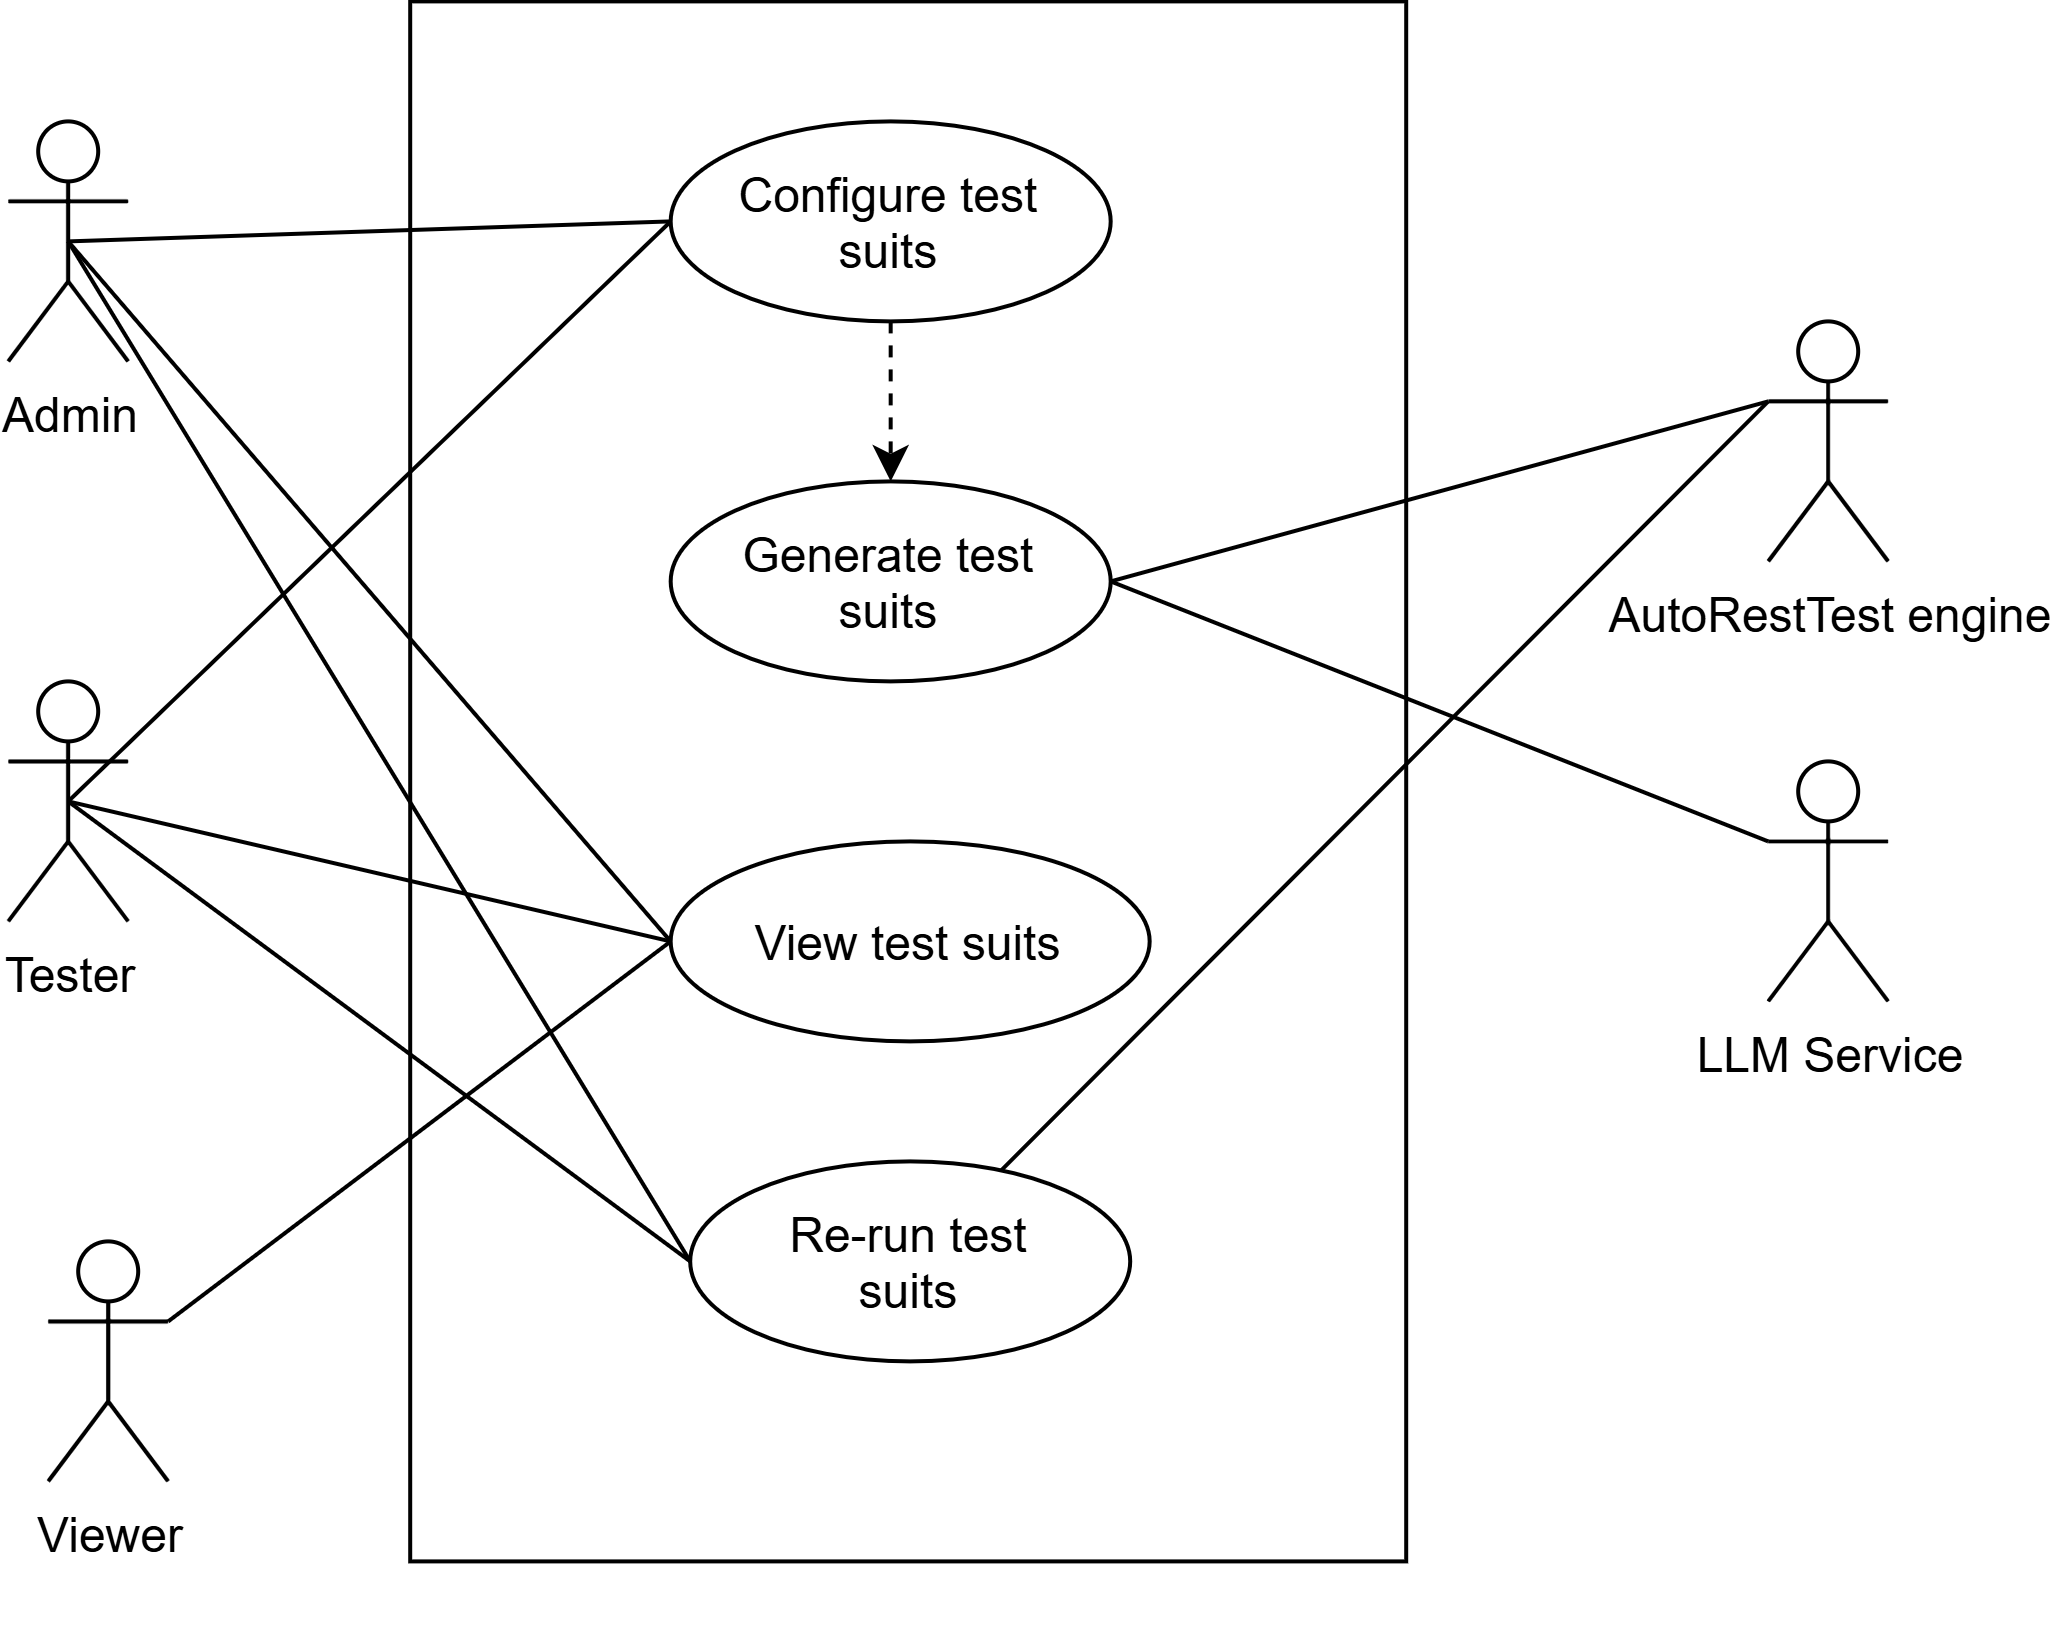

The diagram above was exported from draw.io. Its source (the exported page's mxGraphModel, read from the mxfile embedded in the PNG):
<mxGraphModel dx="1078" dy="446" grid="1" gridSize="10" guides="1" tooltips="1" connect="1" arrows="1" fold="1" page="1" pageScale="1" pageWidth="850" pageHeight="1100" math="0" shadow="0">
  <root>
    <mxCell id="uOHWeoM7XU7gkqe0jQir-0" />
    <mxCell id="uOHWeoM7XU7gkqe0jQir-1" parent="uOHWeoM7XU7gkqe0jQir-0" />
    <mxCell id="uOHWeoM7XU7gkqe0jQir-2" parent="uOHWeoM7XU7gkqe0jQir-1" style="rounded=0;whiteSpace=wrap;html=1;" value="" vertex="1">
      <mxGeometry height="390" width="249" x="670.5" y="250" as="geometry" />
    </mxCell>
    <mxCell id="uOHWeoM7XU7gkqe0jQir-3" parent="uOHWeoM7XU7gkqe0jQir-1" style="ellipse;whiteSpace=wrap;html=1;shapeInside=1;" value="Generate test suits" vertex="1">
      <mxGeometry height="50" width="110" x="735.62" y="370" as="geometry" />
    </mxCell>
    <mxCell id="nWpiAYlyfxGTe4dKV1X8-2" edge="1" parent="uOHWeoM7XU7gkqe0jQir-1" source="uOHWeoM7XU7gkqe0jQir-4" style="rounded=0;orthogonalLoop=1;jettySize=auto;html=1;entryX=0.5;entryY=0;entryDx=0;entryDy=0;endArrow=classic;endFill=1;dashed=1;" target="uOHWeoM7XU7gkqe0jQir-3">
      <mxGeometry relative="1" as="geometry" />
    </mxCell>
    <mxCell id="uOHWeoM7XU7gkqe0jQir-4" parent="uOHWeoM7XU7gkqe0jQir-1" style="ellipse;whiteSpace=wrap;html=1;shapeInside=1;" value="Configure test suits" vertex="1">
      <mxGeometry height="50" width="110" x="735.62" y="280" as="geometry" />
    </mxCell>
    <mxCell id="uOHWeoM7XU7gkqe0jQir-5" parent="uOHWeoM7XU7gkqe0jQir-1" style="ellipse;whiteSpace=wrap;html=1;shapeInside=1;" value="View test suits" vertex="1">
      <mxGeometry height="50" width="119.75" x="735.62" y="460" as="geometry" />
    </mxCell>
    <mxCell id="uOHWeoM7XU7gkqe0jQir-6" parent="uOHWeoM7XU7gkqe0jQir-1" style="ellipse;whiteSpace=wrap;html=1;shapeInside=1;" value="&lt;span style=&quot;line-height: 115%;&quot;&gt;&lt;font style=&quot;font-size: 12px;&quot;&gt;Re-run test suits&lt;/font&gt;&lt;/span&gt;" vertex="1">
      <mxGeometry height="50" width="110" x="740.5" y="540" as="geometry" />
    </mxCell>
    <object label="AutoRestTest engine" id="uOHWeoM7XU7gkqe0jQir-8">
      <mxCell parent="uOHWeoM7XU7gkqe0jQir-1" style="shape=umlActor;verticalLabelPosition=bottom;verticalAlign=top;html=1;outlineConnect=0;" vertex="1">
        <mxGeometry height="60" width="30" x="1010" y="330" as="geometry" />
      </mxCell>
    </object>
    <object label="LLM Service" id="uOHWeoM7XU7gkqe0jQir-9">
      <mxCell parent="uOHWeoM7XU7gkqe0jQir-1" style="shape=umlActor;verticalLabelPosition=bottom;verticalAlign=top;html=1;outlineConnect=0;" vertex="1">
        <mxGeometry height="60" width="30" x="1010" y="440" as="geometry" />
      </mxCell>
    </object>
    <mxCell id="uOHWeoM7XU7gkqe0jQir-11" edge="1" parent="uOHWeoM7XU7gkqe0jQir-1" source="uOHWeoM7XU7gkqe0jQir-6" style="rounded=0;orthogonalLoop=1;jettySize=auto;html=1;entryX=0;entryY=0.3333333333333333;entryDx=0;entryDy=0;entryPerimeter=0;endArrow=none;endFill=0;" target="uOHWeoM7XU7gkqe0jQir-8">
      <mxGeometry relative="1" as="geometry" />
    </mxCell>
    <mxCell id="uOHWeoM7XU7gkqe0jQir-14" edge="1" parent="uOHWeoM7XU7gkqe0jQir-1" source="uOHWeoM7XU7gkqe0jQir-15" style="rounded=0;orthogonalLoop=1;jettySize=auto;html=1;exitX=0.5;exitY=0.5;exitDx=0;exitDy=0;exitPerimeter=0;entryX=0;entryY=0.5;entryDx=0;entryDy=0;endArrow=none;endFill=0;" target="uOHWeoM7XU7gkqe0jQir-4">
      <mxGeometry relative="1" as="geometry" />
    </mxCell>
    <mxCell id="teR0SRAVFZRO0Lp3tn6f-0" edge="1" parent="uOHWeoM7XU7gkqe0jQir-1" source="uOHWeoM7XU7gkqe0jQir-15" style="rounded=0;orthogonalLoop=1;jettySize=auto;html=1;exitX=0.5;exitY=0.5;exitDx=0;exitDy=0;exitPerimeter=0;entryX=0;entryY=0.5;entryDx=0;entryDy=0;endArrow=none;endFill=0;" target="uOHWeoM7XU7gkqe0jQir-5">
      <mxGeometry relative="1" as="geometry" />
    </mxCell>
    <mxCell id="nWpiAYlyfxGTe4dKV1X8-5" edge="1" parent="uOHWeoM7XU7gkqe0jQir-1" source="uOHWeoM7XU7gkqe0jQir-15" style="rounded=0;orthogonalLoop=1;jettySize=auto;html=1;exitX=0.5;exitY=0.5;exitDx=0;exitDy=0;exitPerimeter=0;entryX=0;entryY=0.5;entryDx=0;entryDy=0;endArrow=none;endFill=0;" target="uOHWeoM7XU7gkqe0jQir-6">
      <mxGeometry relative="1" as="geometry" />
    </mxCell>
    <object label="Admin" id="uOHWeoM7XU7gkqe0jQir-15">
      <mxCell parent="uOHWeoM7XU7gkqe0jQir-1" style="shape=umlActor;verticalLabelPosition=bottom;verticalAlign=top;html=1;outlineConnect=0;" vertex="1">
        <mxGeometry height="60" width="30" x="570" y="280" as="geometry" />
      </mxCell>
    </object>
    <mxCell id="uOHWeoM7XU7gkqe0jQir-16" edge="1" parent="uOHWeoM7XU7gkqe0jQir-1" source="uOHWeoM7XU7gkqe0jQir-18" style="rounded=0;orthogonalLoop=1;jettySize=auto;html=1;exitX=0.5;exitY=0.5;exitDx=0;exitDy=0;exitPerimeter=0;entryX=0;entryY=0.5;entryDx=0;entryDy=0;endArrow=none;endFill=0;startArrow=none;startFill=0;" target="uOHWeoM7XU7gkqe0jQir-6">
      <mxGeometry relative="1" as="geometry" />
    </mxCell>
    <mxCell id="teR0SRAVFZRO0Lp3tn6f-5" edge="1" parent="uOHWeoM7XU7gkqe0jQir-1" source="uOHWeoM7XU7gkqe0jQir-18" style="rounded=0;orthogonalLoop=1;jettySize=auto;html=1;exitX=0.5;exitY=0.5;exitDx=0;exitDy=0;exitPerimeter=0;entryX=0;entryY=0.5;entryDx=0;entryDy=0;endArrow=none;endFill=0;" target="uOHWeoM7XU7gkqe0jQir-4">
      <mxGeometry relative="1" as="geometry" />
    </mxCell>
    <mxCell id="nWpiAYlyfxGTe4dKV1X8-1" edge="1" parent="uOHWeoM7XU7gkqe0jQir-1" source="uOHWeoM7XU7gkqe0jQir-18" style="rounded=0;orthogonalLoop=1;jettySize=auto;html=1;exitX=0.5;exitY=0.5;exitDx=0;exitDy=0;exitPerimeter=0;entryX=0;entryY=0.5;entryDx=0;entryDy=0;endArrow=none;endFill=0;" target="uOHWeoM7XU7gkqe0jQir-5">
      <mxGeometry relative="1" as="geometry" />
    </mxCell>
    <mxCell id="uOHWeoM7XU7gkqe0jQir-18" parent="uOHWeoM7XU7gkqe0jQir-1" style="shape=umlActor;verticalLabelPosition=bottom;verticalAlign=top;html=1;outlineConnect=0;" value="Tester&lt;div&gt;&lt;br&gt;&lt;/div&gt;" vertex="1">
      <mxGeometry height="60" width="30" x="570" y="420" as="geometry" />
    </mxCell>
    <mxCell id="teR0SRAVFZRO0Lp3tn6f-4" edge="1" parent="uOHWeoM7XU7gkqe0jQir-1" source="uOHWeoM7XU7gkqe0jQir-21" style="rounded=0;orthogonalLoop=1;jettySize=auto;html=1;exitX=1;exitY=0.3333333333333333;exitDx=0;exitDy=0;exitPerimeter=0;entryX=0;entryY=0.5;entryDx=0;entryDy=0;endArrow=none;endFill=0;" target="uOHWeoM7XU7gkqe0jQir-5">
      <mxGeometry relative="1" as="geometry" />
    </mxCell>
    <mxCell id="uOHWeoM7XU7gkqe0jQir-21" parent="uOHWeoM7XU7gkqe0jQir-1" style="shape=umlActor;verticalLabelPosition=bottom;verticalAlign=top;html=1;outlineConnect=0;" value="Viewer&lt;div&gt;&lt;br&gt;&lt;/div&gt;" vertex="1">
      <mxGeometry height="60" width="30" x="580" y="560" as="geometry" />
    </mxCell>
    <mxCell id="uOHWeoM7XU7gkqe0jQir-23" edge="1" parent="uOHWeoM7XU7gkqe0jQir-1" source="uOHWeoM7XU7gkqe0jQir-3" style="rounded=0;orthogonalLoop=1;jettySize=auto;html=1;entryX=0;entryY=0.3333333333333333;entryDx=0;entryDy=0;entryPerimeter=0;endArrow=none;endFill=0;exitX=1;exitY=0.5;exitDx=0;exitDy=0;" target="uOHWeoM7XU7gkqe0jQir-9">
      <mxGeometry relative="1" as="geometry" />
    </mxCell>
    <mxCell id="teR0SRAVFZRO0Lp3tn6f-2" edge="1" parent="uOHWeoM7XU7gkqe0jQir-1" source="uOHWeoM7XU7gkqe0jQir-3" style="rounded=0;orthogonalLoop=1;jettySize=auto;html=1;exitX=1;exitY=0.5;exitDx=0;exitDy=0;entryX=0;entryY=0.3333333333333333;entryDx=0;entryDy=0;entryPerimeter=0;endArrow=none;endFill=0;" target="uOHWeoM7XU7gkqe0jQir-8">
      <mxGeometry relative="1" as="geometry" />
    </mxCell>
  </root>
</mxGraphModel>